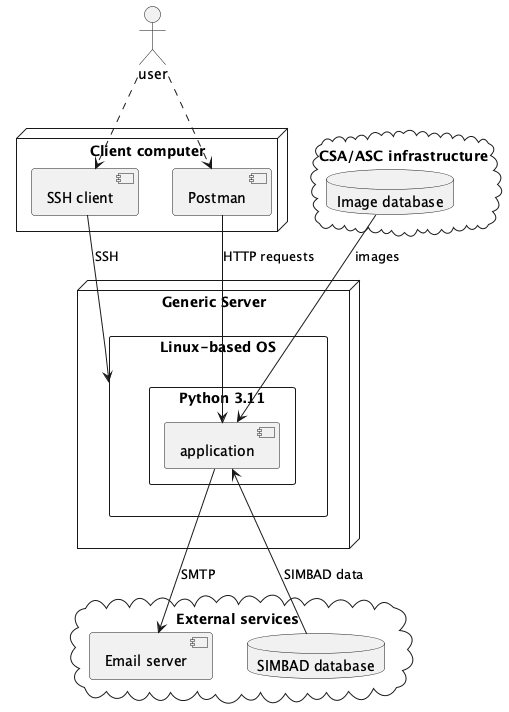

The diagram above was rendered by PlantUML. Its source (embedded in the PNG):
@startuml deployment

actor user as user

node "Generic Server" as server {
	rectangle "Linux-based OS" as os {
		rectangle "Python 3.11" {
			component "application" as app
		}
	}
}

node "Client computer" as client {
	component "SSH client" as ssh
	component "Postman" as postman
}

cloud "CSA/ASC infrastructure" as csa {
	database "Image database" as db
}

cloud "External services" as external {
	database "SIMBAD database" as simbad
	component "Email server" as email
}

user ..> ssh
user ..> postman
ssh --> os : SSH
postman --> app : HTTP requests

db --> app : images
simbad --> app : SIMBAD data
app --> email : SMTP

@enduml